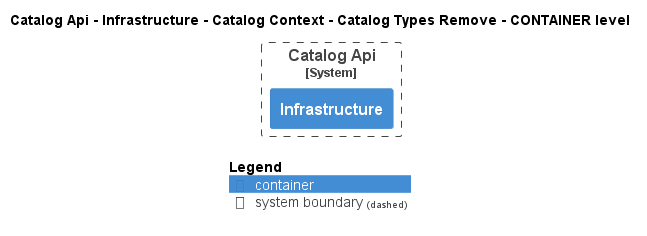

The diagram above was rendered by PlantUML. Its source (embedded in the PNG):
@startuml
!pragma layout smetana
!include ..\..\..\..\..\..\..\..\.c4s\C4_Container.puml

AddElementTag("state:new", $bgColor=green, $fontColor=#ffffff, $borderColor=green, $shadowing="False")
AddElementTag("state:changed", $bgColor=orange, $fontColor=#ffffff, $borderColor=orange, $shadowing="False")
AddElementTag("state:removed", $bgColor=red, $fontColor=#ffffff, $borderColor=red, $shadowing="False")

AddRelTag("state:new", $textColor=green, $lineColor=green)
AddRelTag("state:changed", $textColor=orange, $lineColor=orange)
AddRelTag("state:removed", $textColor=red, $lineColor=red)

SHOW_PERSON_PORTRAIT()
LAYOUT_TOP_DOWN()

skinparam linetype polyline

title Catalog Api - Infrastructure - Catalog Context - Catalog Types Remove - CONTAINER level


System_Boundary(dotnet.eShop.Architecture.SoftwareSystems.CatalogApi, "Catalog Api") {
    Container(dotnet.eShop.Architecture.SoftwareSystems.CatalogApi.Containers.Infrastructure, "Infrastructure", "", "")
}




SHOW_LEGEND()
@enduml